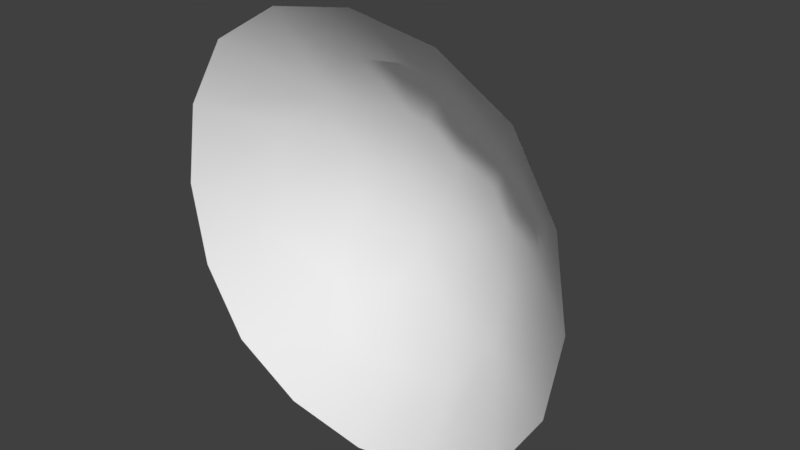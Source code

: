 # Source: bush01.blend  (saved by Blender 2.78.0; exported with 4.5.12 LTS)
import bpy
from mathutils import Matrix  # noqa: F401  (used for matrix-valued properties, if any)

bpy.ops.wm.read_factory_settings(use_empty=True)
scene = bpy.context.scene
scene.name = 'Scene'

# ---- collections
col_collection_1 = bpy.data.collections.new('Collection 1'); scene.collection.children.link(col_collection_1)

# ---- materials (node trees are filled in below, after node groups)
mat_bush01 = bpy.data.materials.new('bush01')
mat_bush01.alpha_threshold = 0.0
mat_bush01.use_transparent_shadow = False
mat_bush01.roughness = 0.5

# ---- material node trees

# ---- world
world_world = bpy.data.worlds.new('World'); scene.world = world_world
world_world.color = (0.05088, 0.05088, 0.05088)
world_world.use_sun_shadow = False
world_world.sun_shadow_jitter_overblur = 0.0
world_world.cycles.sampling_method = 'MANUAL'

# ---- meshes
me_bush01 = bpy.data.meshes.new('Bush01')
me_bush01.from_pydata([(-0.868, 0.02853, -0.06775), (-0.8205, 0.01956, 0.2825), (-0.5152, 0.2773, -0.1862), (-0.8227, 0.01708, -0.42), (-0.512, 0.2572, 0.1556), (-0.0001406, 0.02853, -0.9359), (-0.3504, 0.01956, -0.8884), (0.1183, 0.2773, -0.5831), (0.3521, 0.01708, -0.8906), (-0.2235, 0.2572, -0.5798), (0.868, 0.02853, -0.06803), (0.8205, 0.01956, -0.4183), (0.5152, 0.2773, 0.05044), (0.8227, 0.01708, 0.2842), (0.512, 0.2572, -0.2914), (0.0001406, 0.02853, 0.8002), (0.3504, 0.01956, 0.7526), (-0.1183, 0.2773, 0.4473), (-0.3521, 0.01708, 0.7549), (0.2235, 0.2572, 0.4441), (8.882e-16, 0.3932, -0.06789), (-0.1015, 0.3683, -0.3114), (-0.2435, 0.3683, 0.03362), (0.1015, 0.3683, 0.1756), (0.2435, 0.3683, -0.1694), (-1.126, -0.3024, -0.5505), (-1.206, -0.3024, -0.06789), (-1.126, -0.3024, 0.4147), (-0.5439, 0.1434, 0.4722), (0.4826, -0.3024, -1.194), (8.882e-16, -0.3024, -1.274), (-0.4826, -0.3024, -1.194), (1.126, -0.3024, 0.4147), (1.206, -0.3024, -0.06789), (1.126, -0.3024, -0.5505), (-0.4826, -0.3024, 1.058), (8.882e-16, -0.3024, 1.139), (0.4826, -0.3024, 1.058), (-0.8847, -0.3024, 0.8168), (-0.8847, -0.3024, -0.9526), (-0.5401, 0.1434, -0.6118), (0.8847, -0.3024, 0.8168), (0.5401, 0.1434, 0.476), (0.8847, -0.3024, -0.9526), (0.5439, 0.1434, -0.608)], [], [(1, 28, 4), (0, 2, 3), (6, 40, 9), (5, 7, 8), (11, 44, 14), (10, 12, 13), (16, 42, 19), (15, 17, 18), (20, 24, 21), (20, 21, 22), (20, 22, 23), (20, 23, 24), (28, 1, 27, 38), (4, 2, 0, 1), (26, 0, 3, 25), (3, 2, 40), (25, 3, 40, 39), (6, 5, 30, 31), (40, 6, 31, 39), (9, 7, 5, 6), (30, 5, 8, 29), (8, 7, 44), (29, 8, 44, 43), (11, 10, 33, 34), (44, 11, 34, 43), (14, 12, 10, 11), (33, 10, 13, 32), (13, 12, 42), (32, 13, 42, 41), (16, 15, 36, 37), (42, 16, 37, 41), (19, 17, 15, 16), (36, 15, 18, 35), (1, 0, 26, 27), (18, 17, 28), (35, 18, 28, 38), (44, 7, 24, 14), (21, 24, 7), (24, 12, 14), (40, 2, 21, 9), (22, 21, 2), (21, 7, 9), (28, 17, 22, 4), (23, 22, 17), (22, 2, 4), (42, 12, 23, 19), (24, 23, 12), (23, 17, 19)])
me_bush01.polygons.foreach_set('use_smooth', [True] * 48)
_uv = me_bush01.uv_layers.new(name='UVMap')
_uv.uv.foreach_set('vector', [0.1615, 0.3543, 0.2804, 0.2804, 0.2927, 0.3995, 0.1413, 0.5, 0.2899, 0.5513, 0.1604, 0.6461, 0.3543, 0.8385, 0.2804, 0.7196, 0.3995, 0.7073, 0.5, 0.8587, 0.5513, 0.7101, 0.6461, 0.8396, 0.8385, 0.6457, 0.7196, 0.7196, 0.7073, 0.6005, 0.8587, 0.5, 0.7101, 0.4487, 0.8396, 0.3539, 0.6457, 0.1615, 0.7196, 0.2804, 0.6005, 0.2927, 0.5, 0.1413, 0.4487, 0.2899, 0.3539, 0.1604, 0.5, 0.5, 0.5932, 0.5414, 0.4586, 0.5932, 0.5, 0.5, 0.4586, 0.5932, 0.4068, 0.4586, 0.5, 0.5, 0.4068, 0.4586, 0.5414, 0.4068, 0.5, 0.5, 0.5414, 0.4068, 0.5932, 0.5414, 0.2804, 0.2804, 0.1615, 0.3543, 0.01873, 0.299, 0.09395, 0.1252, 0.2927, 0.3995, 0.2899, 0.5513, 0.1413, 0.5, 0.1615, 0.3543, 0.0, 0.5, 0.1413, 0.5, 0.1604, 0.6461, 0.03333, 0.7, 0.1604, 0.6461, 0.2899, 0.5513, 0.2804, 0.7196, 0.03333, 0.7, 0.1604, 0.6461, 0.2804, 0.7196, 0.1333, 0.8667, 0.3543, 0.8385, 0.5, 0.8587, 0.5, 1.0, 0.3, 0.9667, 0.2804, 0.7196, 0.3543, 0.8385, 0.3, 0.9667, 0.1333, 0.8667, 0.3995, 0.7073, 0.5513, 0.7101, 0.5, 0.8587, 0.3543, 0.8385, 0.5, 1.0, 0.5, 0.8587, 0.6461, 0.8396, 0.7, 0.9667, 0.6461, 0.8396, 0.5513, 0.7101, 0.7196, 0.7196, 0.7, 0.9667, 0.6461, 0.8396, 0.7196, 0.7196, 0.8816, 0.88, 0.8385, 0.6457, 0.8587, 0.5, 1.0, 0.5, 0.9799, 0.7083, 0.7196, 0.7196, 0.8385, 0.6457, 0.9799, 0.7083, 0.8816, 0.88, 0.7073, 0.6005, 0.7101, 0.4487, 0.8587, 0.5, 0.8385, 0.6457, 1.0, 0.5, 0.8587, 0.5, 0.8396, 0.3539, 0.9667, 0.3, 0.8396, 0.3539, 0.7101, 0.4487, 0.7196, 0.2804, 0.9667, 0.3, 0.8396, 0.3539, 0.7196, 0.2804, 0.8667, 0.1333, 0.6457, 0.1615, 0.5, 0.1413, 0.5, 0.0, 0.7, 0.03333, 0.7196, 0.2804, 0.6457, 0.1615, 0.7, 0.03333, 0.8667, 0.1333, 0.6005, 0.2927, 0.4487, 0.2899, 0.5, 0.1413, 0.6457, 0.1615, 0.5, 0.0, 0.5, 0.1413, 0.3539, 0.1604, 0.3, 0.03333, 0.1615, 0.3543, 0.1413, 0.5, 0.0, 0.5, 0.01873, 0.299, 0.3539, 0.1604, 0.4487, 0.2899, 0.2804, 0.2804, 0.3, 0.03333, 0.3539, 0.1604, 0.2804, 0.2804, 0.09395, 0.1252, 0.7196, 0.7196, 0.5513, 0.7101, 0.5932, 0.5414, 0.7073, 0.6005, 0.4586, 0.5932, 0.5932, 0.5414, 0.5513, 0.7101, 0.5932, 0.5414, 0.7101, 0.4487, 0.7073, 0.6005, 0.2804, 0.7196, 0.2899, 0.5513, 0.4586, 0.5932, 0.3995, 0.7073, 0.4068, 0.4586, 0.4586, 0.5932, 0.2899, 0.5513, 0.4586, 0.5932, 0.5513, 0.7101, 0.3995, 0.7073, 0.2804, 0.2804, 0.4487, 0.2899, 0.4068, 0.4586, 0.2927, 0.3995, 0.5414, 0.4068, 0.4068, 0.4586, 0.4487, 0.2899, 0.4068, 0.4586, 0.2899, 0.5513, 0.2927, 0.3995, 0.7196, 0.2804, 0.7101, 0.4487, 0.5414, 0.4068, 0.6005, 0.2927, 0.5932, 0.5414, 0.5414, 0.4068, 0.7101, 0.4487, 0.5414, 0.4068, 0.4487, 0.2899, 0.6005, 0.2927])
me_bush01.materials.append(mat_bush01)
me_bush01.use_remesh_preserve_volume = False
me_bush01.use_remesh_preserve_attributes = False
me_bush01.use_mirror_vertex_groups = False
me_bush01.update()

# ---- objects
ob_bush01 = bpy.data.objects.new('Bush01', me_bush01)

# ---- transforms, parenting, visibility, modifiers, constraints
ob_bush01.location = (0.0, 0.0, 0.0)
ob_bush01.lineart.crease_threshold = 0.0

# ---- collection membership
col_collection_1.objects.link(ob_bush01)

# ---- scene / render settings (as saved in the file)
scene.frame_start = 1; scene.frame_end = 250; scene.frame_set(1)
scene.render.engine = 'BLENDER_EEVEE_NEXT'
scene.render.resolution_percentage = 50
scene.render.dither_intensity = 0.0
scene.cycles.use_denoising = False
scene.cycles.samples = 128
scene.cycles.sampling_pattern = 'TABULATED_SOBOL'
scene.cycles.light_sampling_threshold = 0.0
scene.cycles.use_adaptive_sampling = False
scene.cycles.use_light_tree = False
scene.cycles.blur_glossy = 0.0
scene.cycles.sample_clamp_indirect = 0.0
scene.view_settings.view_transform = 'Standard'
bpy.context.view_layer.update()

# ---- added for rendering (the .blend has no active camera and no usable light): camera, sun
cam_auto = bpy.data.cameras.new('AutoCamera')
cam_auto.lens = 50.0
cam_auto.sensor_width = 36.0
cam_auto.clip_end = 1000.0
ob_auto_camera = bpy.data.objects.new('AutoCamera', cam_auto)
scene.collection.objects.link(ob_auto_camera)
ob_auto_camera.location = (3.22209, -3.82111, 2.50978)
ob_auto_camera.rotation_euler = (1.09748, -7.21219e-08, 0.694738)
scene.camera = ob_auto_camera
light_auto_sun = bpy.data.lights.new('AutoSun', 'SUN')
light_auto_sun.energy = 3.0
light_auto_sun.angle = 0.0523599
ob_auto_sun = bpy.data.objects.new('AutoSun', light_auto_sun)
scene.collection.objects.link(ob_auto_sun)
ob_auto_sun.rotation_euler = (0.872665, 0.174533, 0.523599)
bpy.context.view_layer.update()
